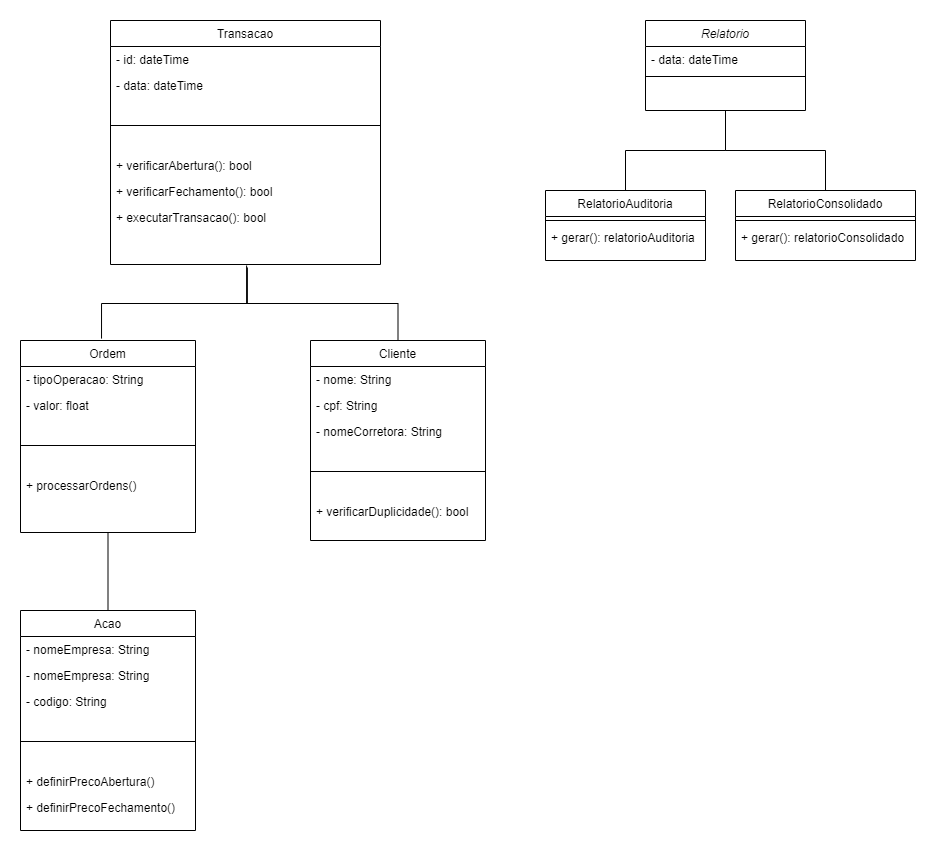

The diagram above was exported from draw.io. Its source (the exported page's mxGraphModel, read from the mxfile embedded in the PNG):
<mxGraphModel dx="1382" dy="795" grid="1" gridSize="10" guides="1" tooltips="1" connect="1" arrows="1" fold="1" page="1" pageScale="1" pageWidth="1920" pageHeight="1200" math="0" shadow="0">
  <root>
    <mxCell id="WIyWlLk6GJQsqaUBKTNV-0" />
    <mxCell id="WIyWlLk6GJQsqaUBKTNV-1" parent="WIyWlLk6GJQsqaUBKTNV-0" />
    <mxCell id="zkfFHV4jXpPFQw0GAbJ--0" value="Relatorio" style="swimlane;fontStyle=2;align=center;verticalAlign=top;childLayout=stackLayout;horizontal=1;startSize=26;horizontalStack=0;resizeParent=1;resizeLast=0;collapsible=1;marginBottom=0;rounded=0;shadow=0;strokeWidth=1;" parent="WIyWlLk6GJQsqaUBKTNV-1" vertex="1">
      <mxGeometry x="1050" y="40" width="160" height="90" as="geometry">
        <mxRectangle x="230" y="140" width="160" height="26" as="alternateBounds" />
      </mxGeometry>
    </mxCell>
    <mxCell id="zkfFHV4jXpPFQw0GAbJ--3" value="- data: dateTime" style="text;align=left;verticalAlign=top;spacingLeft=4;spacingRight=4;overflow=hidden;rotatable=0;points=[[0,0.5],[1,0.5]];portConstraint=eastwest;rounded=0;shadow=0;html=0;" parent="zkfFHV4jXpPFQw0GAbJ--0" vertex="1">
      <mxGeometry y="26" width="160" height="26" as="geometry" />
    </mxCell>
    <mxCell id="zkfFHV4jXpPFQw0GAbJ--4" value="" style="line;html=1;strokeWidth=1;align=left;verticalAlign=middle;spacingTop=-1;spacingLeft=3;spacingRight=3;rotatable=0;labelPosition=right;points=[];portConstraint=eastwest;" parent="zkfFHV4jXpPFQw0GAbJ--0" vertex="1">
      <mxGeometry y="52" width="160" height="8" as="geometry" />
    </mxCell>
    <mxCell id="zkfFHV4jXpPFQw0GAbJ--6" value="RelatorioAuditoria" style="swimlane;fontStyle=0;align=center;verticalAlign=top;childLayout=stackLayout;horizontal=1;startSize=26;horizontalStack=0;resizeParent=1;resizeLast=0;collapsible=1;marginBottom=0;rounded=0;shadow=0;strokeWidth=1;" parent="WIyWlLk6GJQsqaUBKTNV-1" vertex="1">
      <mxGeometry x="950" y="210" width="160" height="70" as="geometry">
        <mxRectangle x="130" y="380" width="160" height="26" as="alternateBounds" />
      </mxGeometry>
    </mxCell>
    <mxCell id="zkfFHV4jXpPFQw0GAbJ--9" value="" style="line;html=1;strokeWidth=1;align=left;verticalAlign=middle;spacingTop=-1;spacingLeft=3;spacingRight=3;rotatable=0;labelPosition=right;points=[];portConstraint=eastwest;" parent="zkfFHV4jXpPFQw0GAbJ--6" vertex="1">
      <mxGeometry y="26" width="160" height="8" as="geometry" />
    </mxCell>
    <mxCell id="zkfFHV4jXpPFQw0GAbJ--11" value="+ gerar(): relatorioAuditoria" style="text;align=left;verticalAlign=top;spacingLeft=4;spacingRight=4;overflow=hidden;rotatable=0;points=[[0,0.5],[1,0.5]];portConstraint=eastwest;" parent="zkfFHV4jXpPFQw0GAbJ--6" vertex="1">
      <mxGeometry y="34" width="160" height="26" as="geometry" />
    </mxCell>
    <mxCell id="zkfFHV4jXpPFQw0GAbJ--12" value="" style="endArrow=none;endSize=10;endFill=0;shadow=0;strokeWidth=1;rounded=0;edgeStyle=elbowEdgeStyle;elbow=vertical;" parent="WIyWlLk6GJQsqaUBKTNV-1" source="zkfFHV4jXpPFQw0GAbJ--6" target="zkfFHV4jXpPFQw0GAbJ--0" edge="1">
      <mxGeometry width="160" relative="1" as="geometry">
        <mxPoint x="1030" y="123" as="sourcePoint" />
        <mxPoint x="1030" y="123" as="targetPoint" />
      </mxGeometry>
    </mxCell>
    <mxCell id="zkfFHV4jXpPFQw0GAbJ--13" value="RelatorioConsolidado" style="swimlane;fontStyle=0;align=center;verticalAlign=top;childLayout=stackLayout;horizontal=1;startSize=26;horizontalStack=0;resizeParent=1;resizeLast=0;collapsible=1;marginBottom=0;rounded=0;shadow=0;strokeWidth=1;" parent="WIyWlLk6GJQsqaUBKTNV-1" vertex="1">
      <mxGeometry x="1140" y="210" width="180" height="70" as="geometry">
        <mxRectangle x="340" y="380" width="170" height="26" as="alternateBounds" />
      </mxGeometry>
    </mxCell>
    <mxCell id="zkfFHV4jXpPFQw0GAbJ--15" value="" style="line;html=1;strokeWidth=1;align=left;verticalAlign=middle;spacingTop=-1;spacingLeft=3;spacingRight=3;rotatable=0;labelPosition=right;points=[];portConstraint=eastwest;" parent="zkfFHV4jXpPFQw0GAbJ--13" vertex="1">
      <mxGeometry y="26" width="180" height="8" as="geometry" />
    </mxCell>
    <mxCell id="bcy7xY6kVQwOa64BKdkR-0" value="+ gerar(): relatorioConsolidado" style="text;align=left;verticalAlign=top;spacingLeft=4;spacingRight=4;overflow=hidden;rotatable=0;points=[[0,0.5],[1,0.5]];portConstraint=eastwest;" vertex="1" parent="zkfFHV4jXpPFQw0GAbJ--13">
      <mxGeometry y="34" width="180" height="26" as="geometry" />
    </mxCell>
    <mxCell id="zkfFHV4jXpPFQw0GAbJ--16" value="" style="endArrow=none;endSize=10;endFill=0;shadow=0;strokeWidth=1;rounded=0;edgeStyle=elbowEdgeStyle;elbow=vertical;" parent="WIyWlLk6GJQsqaUBKTNV-1" source="zkfFHV4jXpPFQw0GAbJ--13" target="zkfFHV4jXpPFQw0GAbJ--0" edge="1">
      <mxGeometry width="160" relative="1" as="geometry">
        <mxPoint x="1040" y="293" as="sourcePoint" />
        <mxPoint x="1140" y="191" as="targetPoint" />
      </mxGeometry>
    </mxCell>
    <mxCell id="bcy7xY6kVQwOa64BKdkR-1" value="Transacao" style="swimlane;fontStyle=0;align=center;verticalAlign=top;childLayout=stackLayout;horizontal=1;startSize=26;horizontalStack=0;resizeParent=1;resizeLast=0;collapsible=1;marginBottom=0;rounded=0;shadow=0;strokeWidth=1;" vertex="1" parent="WIyWlLk6GJQsqaUBKTNV-1">
      <mxGeometry x="515" y="40" width="270" height="244" as="geometry">
        <mxRectangle x="550" y="140" width="160" height="26" as="alternateBounds" />
      </mxGeometry>
    </mxCell>
    <mxCell id="bcy7xY6kVQwOa64BKdkR-71" value="- id: dateTime" style="text;align=left;verticalAlign=top;spacingLeft=4;spacingRight=4;overflow=hidden;rotatable=0;points=[[0,0.5],[1,0.5]];portConstraint=eastwest;rounded=0;shadow=0;html=0;" vertex="1" parent="bcy7xY6kVQwOa64BKdkR-1">
      <mxGeometry y="26" width="270" height="26" as="geometry" />
    </mxCell>
    <mxCell id="bcy7xY6kVQwOa64BKdkR-72" value="- data: dateTime" style="text;align=left;verticalAlign=top;spacingLeft=4;spacingRight=4;overflow=hidden;rotatable=0;points=[[0,0.5],[1,0.5]];portConstraint=eastwest;rounded=0;shadow=0;html=0;" vertex="1" parent="bcy7xY6kVQwOa64BKdkR-1">
      <mxGeometry y="52" width="270" height="26" as="geometry" />
    </mxCell>
    <mxCell id="bcy7xY6kVQwOa64BKdkR-7" value="" style="line;html=1;strokeWidth=1;align=left;verticalAlign=middle;spacingTop=-1;spacingLeft=3;spacingRight=3;rotatable=0;labelPosition=right;points=[];portConstraint=eastwest;" vertex="1" parent="bcy7xY6kVQwOa64BKdkR-1">
      <mxGeometry y="78" width="270" height="54" as="geometry" />
    </mxCell>
    <mxCell id="bcy7xY6kVQwOa64BKdkR-69" value="+ verificarAbertura(): bool" style="text;align=left;verticalAlign=top;spacingLeft=4;spacingRight=4;overflow=hidden;rotatable=0;points=[[0,0.5],[1,0.5]];portConstraint=eastwest;" vertex="1" parent="bcy7xY6kVQwOa64BKdkR-1">
      <mxGeometry y="132" width="270" height="26" as="geometry" />
    </mxCell>
    <mxCell id="bcy7xY6kVQwOa64BKdkR-70" value="+ verificarFechamento(): bool" style="text;align=left;verticalAlign=top;spacingLeft=4;spacingRight=4;overflow=hidden;rotatable=0;points=[[0,0.5],[1,0.5]];portConstraint=eastwest;" vertex="1" parent="bcy7xY6kVQwOa64BKdkR-1">
      <mxGeometry y="158" width="270" height="26" as="geometry" />
    </mxCell>
    <mxCell id="bcy7xY6kVQwOa64BKdkR-66" value="+ executarTransacao(): bool" style="text;align=left;verticalAlign=top;spacingLeft=4;spacingRight=4;overflow=hidden;rotatable=0;points=[[0,0.5],[1,0.5]];portConstraint=eastwest;" vertex="1" parent="bcy7xY6kVQwOa64BKdkR-1">
      <mxGeometry y="184" width="270" height="60" as="geometry" />
    </mxCell>
    <mxCell id="bcy7xY6kVQwOa64BKdkR-29" value="Ordem" style="swimlane;fontStyle=0;align=center;verticalAlign=top;childLayout=stackLayout;horizontal=1;startSize=26;horizontalStack=0;resizeParent=1;resizeLast=0;collapsible=1;marginBottom=0;rounded=0;shadow=0;strokeWidth=1;" vertex="1" parent="WIyWlLk6GJQsqaUBKTNV-1">
      <mxGeometry x="425" y="360" width="175" height="192" as="geometry">
        <mxRectangle x="550" y="140" width="160" height="26" as="alternateBounds" />
      </mxGeometry>
    </mxCell>
    <mxCell id="bcy7xY6kVQwOa64BKdkR-32" value="- tipoOperacao: String" style="text;align=left;verticalAlign=top;spacingLeft=4;spacingRight=4;overflow=hidden;rotatable=0;points=[[0,0.5],[1,0.5]];portConstraint=eastwest;rounded=0;shadow=0;html=0;" vertex="1" parent="bcy7xY6kVQwOa64BKdkR-29">
      <mxGeometry y="26" width="175" height="26" as="geometry" />
    </mxCell>
    <mxCell id="bcy7xY6kVQwOa64BKdkR-33" value="- valor: float" style="text;align=left;verticalAlign=top;spacingLeft=4;spacingRight=4;overflow=hidden;rotatable=0;points=[[0,0.5],[1,0.5]];portConstraint=eastwest;rounded=0;shadow=0;html=0;" vertex="1" parent="bcy7xY6kVQwOa64BKdkR-29">
      <mxGeometry y="52" width="175" height="26" as="geometry" />
    </mxCell>
    <mxCell id="bcy7xY6kVQwOa64BKdkR-30" value="" style="line;html=1;strokeWidth=1;align=left;verticalAlign=middle;spacingTop=-1;spacingLeft=3;spacingRight=3;rotatable=0;labelPosition=right;points=[];portConstraint=eastwest;" vertex="1" parent="bcy7xY6kVQwOa64BKdkR-29">
      <mxGeometry y="78" width="175" height="54" as="geometry" />
    </mxCell>
    <mxCell id="bcy7xY6kVQwOa64BKdkR-81" value="+ processarOrdens()" style="text;align=left;verticalAlign=top;spacingLeft=4;spacingRight=4;overflow=hidden;rotatable=0;points=[[0,0.5],[1,0.5]];portConstraint=eastwest;" vertex="1" parent="bcy7xY6kVQwOa64BKdkR-29">
      <mxGeometry y="132" width="175" height="60" as="geometry" />
    </mxCell>
    <mxCell id="bcy7xY6kVQwOa64BKdkR-38" value="Acao" style="swimlane;fontStyle=0;align=center;verticalAlign=top;childLayout=stackLayout;horizontal=1;startSize=26;horizontalStack=0;resizeParent=1;resizeLast=0;collapsible=1;marginBottom=0;rounded=0;shadow=0;strokeWidth=1;" vertex="1" parent="WIyWlLk6GJQsqaUBKTNV-1">
      <mxGeometry x="425" y="630" width="175" height="220" as="geometry">
        <mxRectangle x="550" y="140" width="160" height="26" as="alternateBounds" />
      </mxGeometry>
    </mxCell>
    <mxCell id="bcy7xY6kVQwOa64BKdkR-41" value="- nomeEmpresa: String " style="text;align=left;verticalAlign=top;spacingLeft=4;spacingRight=4;overflow=hidden;rotatable=0;points=[[0,0.5],[1,0.5]];portConstraint=eastwest;rounded=0;shadow=0;html=0;" vertex="1" parent="bcy7xY6kVQwOa64BKdkR-38">
      <mxGeometry y="26" width="175" height="26" as="geometry" />
    </mxCell>
    <mxCell id="bcy7xY6kVQwOa64BKdkR-78" value="- nomeEmpresa: String " style="text;align=left;verticalAlign=top;spacingLeft=4;spacingRight=4;overflow=hidden;rotatable=0;points=[[0,0.5],[1,0.5]];portConstraint=eastwest;rounded=0;shadow=0;html=0;" vertex="1" parent="bcy7xY6kVQwOa64BKdkR-38">
      <mxGeometry y="52" width="175" height="26" as="geometry" />
    </mxCell>
    <mxCell id="bcy7xY6kVQwOa64BKdkR-42" value="- codigo: String" style="text;align=left;verticalAlign=top;spacingLeft=4;spacingRight=4;overflow=hidden;rotatable=0;points=[[0,0.5],[1,0.5]];portConstraint=eastwest;rounded=0;shadow=0;html=0;" vertex="1" parent="bcy7xY6kVQwOa64BKdkR-38">
      <mxGeometry y="78" width="175" height="26" as="geometry" />
    </mxCell>
    <mxCell id="bcy7xY6kVQwOa64BKdkR-43" value="" style="line;html=1;strokeWidth=1;align=left;verticalAlign=middle;spacingTop=-1;spacingLeft=3;spacingRight=3;rotatable=0;labelPosition=right;points=[];portConstraint=eastwest;" vertex="1" parent="bcy7xY6kVQwOa64BKdkR-38">
      <mxGeometry y="104" width="175" height="54" as="geometry" />
    </mxCell>
    <mxCell id="bcy7xY6kVQwOa64BKdkR-83" value="+ definirPrecoAbertura()" style="text;align=left;verticalAlign=top;spacingLeft=4;spacingRight=4;overflow=hidden;rotatable=0;points=[[0,0.5],[1,0.5]];portConstraint=eastwest;" vertex="1" parent="bcy7xY6kVQwOa64BKdkR-38">
      <mxGeometry y="158" width="175" height="26" as="geometry" />
    </mxCell>
    <mxCell id="bcy7xY6kVQwOa64BKdkR-84" value="+ definirPrecoFechamento()" style="text;align=left;verticalAlign=top;spacingLeft=4;spacingRight=4;overflow=hidden;rotatable=0;points=[[0,0.5],[1,0.5]];portConstraint=eastwest;" vertex="1" parent="bcy7xY6kVQwOa64BKdkR-38">
      <mxGeometry y="184" width="175" height="26" as="geometry" />
    </mxCell>
    <mxCell id="bcy7xY6kVQwOa64BKdkR-62" value="Cliente" style="swimlane;fontStyle=0;align=center;verticalAlign=top;childLayout=stackLayout;horizontal=1;startSize=26;horizontalStack=0;resizeParent=1;resizeLast=0;collapsible=1;marginBottom=0;rounded=0;shadow=0;strokeWidth=1;" vertex="1" parent="WIyWlLk6GJQsqaUBKTNV-1">
      <mxGeometry x="715" y="360" width="175" height="200" as="geometry">
        <mxRectangle x="550" y="140" width="160" height="26" as="alternateBounds" />
      </mxGeometry>
    </mxCell>
    <mxCell id="bcy7xY6kVQwOa64BKdkR-73" value="- nome: String " style="text;align=left;verticalAlign=top;spacingLeft=4;spacingRight=4;overflow=hidden;rotatable=0;points=[[0,0.5],[1,0.5]];portConstraint=eastwest;rounded=0;shadow=0;html=0;" vertex="1" parent="bcy7xY6kVQwOa64BKdkR-62">
      <mxGeometry y="26" width="175" height="26" as="geometry" />
    </mxCell>
    <mxCell id="bcy7xY6kVQwOa64BKdkR-75" value="- cpf: String " style="text;align=left;verticalAlign=top;spacingLeft=4;spacingRight=4;overflow=hidden;rotatable=0;points=[[0,0.5],[1,0.5]];portConstraint=eastwest;rounded=0;shadow=0;html=0;" vertex="1" parent="bcy7xY6kVQwOa64BKdkR-62">
      <mxGeometry y="52" width="175" height="26" as="geometry" />
    </mxCell>
    <mxCell id="bcy7xY6kVQwOa64BKdkR-63" value="- nomeCorretora: String " style="text;align=left;verticalAlign=top;spacingLeft=4;spacingRight=4;overflow=hidden;rotatable=0;points=[[0,0.5],[1,0.5]];portConstraint=eastwest;rounded=0;shadow=0;html=0;" vertex="1" parent="bcy7xY6kVQwOa64BKdkR-62">
      <mxGeometry y="78" width="175" height="26" as="geometry" />
    </mxCell>
    <mxCell id="bcy7xY6kVQwOa64BKdkR-65" value="" style="line;html=1;strokeWidth=1;align=left;verticalAlign=middle;spacingTop=-1;spacingLeft=3;spacingRight=3;rotatable=0;labelPosition=right;points=[];portConstraint=eastwest;" vertex="1" parent="bcy7xY6kVQwOa64BKdkR-62">
      <mxGeometry y="104" width="175" height="54" as="geometry" />
    </mxCell>
    <mxCell id="bcy7xY6kVQwOa64BKdkR-67" value="+ verificarDuplicidade(): bool" style="text;align=left;verticalAlign=top;spacingLeft=4;spacingRight=4;overflow=hidden;rotatable=0;points=[[0,0.5],[1,0.5]];portConstraint=eastwest;" vertex="1" parent="bcy7xY6kVQwOa64BKdkR-62">
      <mxGeometry y="158" width="175" height="26" as="geometry" />
    </mxCell>
    <mxCell id="bcy7xY6kVQwOa64BKdkR-76" value="" style="endArrow=none;endSize=10;endFill=0;shadow=0;strokeWidth=1;rounded=0;edgeStyle=elbowEdgeStyle;elbow=vertical;entryX=0.504;entryY=1.017;entryDx=0;entryDy=0;entryPerimeter=0;" edge="1" parent="WIyWlLk6GJQsqaUBKTNV-1" source="bcy7xY6kVQwOa64BKdkR-62" target="bcy7xY6kVQwOa64BKdkR-66">
      <mxGeometry width="160" relative="1" as="geometry">
        <mxPoint x="735" y="380" as="sourcePoint" />
        <mxPoint x="635" y="300" as="targetPoint" />
      </mxGeometry>
    </mxCell>
    <mxCell id="bcy7xY6kVQwOa64BKdkR-77" value="" style="endArrow=none;endSize=10;endFill=0;shadow=0;strokeWidth=1;rounded=0;edgeStyle=elbowEdgeStyle;elbow=vertical;entryX=0.507;entryY=1.05;entryDx=0;entryDy=0;entryPerimeter=0;exitX=0.463;exitY=-0.01;exitDx=0;exitDy=0;exitPerimeter=0;" edge="1" parent="WIyWlLk6GJQsqaUBKTNV-1" source="bcy7xY6kVQwOa64BKdkR-29" target="bcy7xY6kVQwOa64BKdkR-66">
      <mxGeometry width="160" relative="1" as="geometry">
        <mxPoint x="345" y="300" as="sourcePoint" />
        <mxPoint x="445" y="220" as="targetPoint" />
      </mxGeometry>
    </mxCell>
    <mxCell id="bcy7xY6kVQwOa64BKdkR-79" value="" style="endArrow=none;html=1;rounded=0;entryX=0.5;entryY=1;entryDx=0;entryDy=0;exitX=0.5;exitY=0;exitDx=0;exitDy=0;" edge="1" parent="WIyWlLk6GJQsqaUBKTNV-1" source="bcy7xY6kVQwOa64BKdkR-38" target="bcy7xY6kVQwOa64BKdkR-29">
      <mxGeometry width="50" height="50" relative="1" as="geometry">
        <mxPoint x="345" y="465" as="sourcePoint" />
        <mxPoint x="425" y="510" as="targetPoint" />
      </mxGeometry>
    </mxCell>
  </root>
</mxGraphModel>